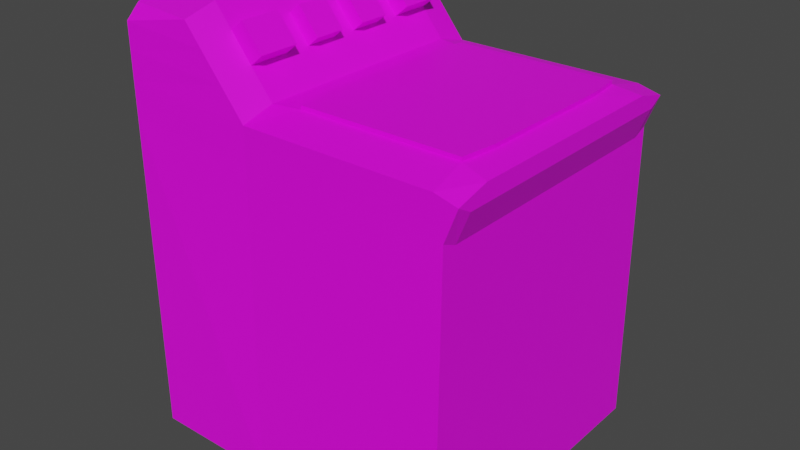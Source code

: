 # Source: lavadora.blend  (saved by Blender 2.93.21; exported with 4.5.12 LTS)
import bpy
from mathutils import Matrix  # noqa: F401  (used for matrix-valued properties, if any)

bpy.ops.wm.read_factory_settings(use_empty=True)
scene = bpy.context.scene
scene.name = 'Scene'

# ---- collections
col_collection = bpy.data.collections.new('Collection'); scene.collection.children.link(col_collection)
col_collection_2 = bpy.data.collections.new('Collection 2'); scene.collection.children.link(col_collection_2)

# ---- images (referenced by path relative to the original .blend; pixels are not part of the script)
import os
ASSET_DIR = os.environ.get("B2B_ASSET_DIR", "")  # directory of the original .blend (textures are referenced by path, not embedded)
HERE = os.path.dirname(os.path.abspath(__file__))  # packed textures are extracted next to this script under _unpacked/

def load_image(name, relpath, width, height, colorspace="sRGB"):
    """Load a texture the original file referenced (path relative to the .blend, or extracted next to this script)."""
    p = next((c for c in (os.path.join(HERE, relpath), os.path.join(ASSET_DIR, relpath)) if relpath and os.path.exists(c)), "")
    if p:
        img = bpy.data.images.load(p, check_existing=True)
        img.name = name
    else:  # same state as the original file: an image datablock whose file is absent (Cycles renders it pink)
        img = bpy.data.images.new(name, width, height)
        img.source = "FILE"
        img.filepath = "//" + (relpath or name)
    img.colorspace_settings.name = colorspace
    return img
img_lavadora_textura = load_image('Lavadora_textura', 'Lavadora_textura.png', 1024, 1024, 'sRGB')

# ---- materials (node trees are filled in below, after node groups)
mat_material_003 = bpy.data.materials.new('Material.003')

# ---- material node trees
mat_material_003.use_nodes = True; mat_material_003.node_tree.nodes.clear()
_N = mat_material_003.node_tree.nodes; _L = mat_material_003.node_tree.links
n0 = _N.new('ShaderNodeBsdfPrincipled'); n0.name = 'Principled BSDF'; n0.location = (10, 300)
n0.distribution = 'GGX'
n0.subsurface_method = 'BURLEY'
n0.inputs[3].default_value = 1.45
n0.inputs[27].default_value = (0.0, 0.0, 0.0, 1.0)
n0.inputs[28].default_value = 1.0
n1 = _N.new('ShaderNodeOutputMaterial'); n1.name = 'Material Output'; n1.location = (300, 300)
n2 = _N.new('ShaderNodeTexImage'); n2.name = 'Imagen'; n2.location = (-280, 280)
n2.image = img_lavadora_textura
_L.new(n0.outputs[0], n1.inputs[0])
_L.new(n2.outputs[0], n0.inputs[0])
n1.is_active_output = True

# ---- world
world_world = bpy.data.worlds.new('World'); scene.world = world_world
world_world.use_nodes = True; world_world.node_tree.nodes.clear()
_N = world_world.node_tree.nodes; _L = world_world.node_tree.links
n0 = _N.new('ShaderNodeOutputWorld'); n0.name = 'World Output'; n0.location = (300, 300)
n1 = _N.new('ShaderNodeBackground'); n1.name = 'Background'; n1.location = (10, 300)
n1.inputs[0].default_value = (0.05088, 0.05088, 0.05088, 1.0)
_L.new(n1.outputs[0], n0.inputs[0])
n0.is_active_output = True
world_world.color = (0.05088, 0.05088, 0.05088)
world_world.use_sun_shadow = False
world_world.sun_shadow_jitter_overblur = 0.0

# ---- meshes
me_cubo_017 = bpy.data.meshes.new('Cubo.017')
me_cubo_017.from_pydata([(-1.0, -0.8654, -1.0), (-1.0, -0.8654, 1.639), (0.9278, -0.8654, -1.0), (1.0, -0.8388, 1.531), (-0.2459, -0.8654, -1.0), (-0.2459, -0.8388, 1.574), (-1.0, -0.7878, 2.133), (-0.6001, -0.8388, 2.131), (0.9278, -0.7552, -0.832), (1.0, -0.7552, 1.471), (-1.0, -0.6468, -1.0), (-1.0, -0.6468, 1.639), (0.9278, -0.6468, -1.0), (1.0, -0.6468, 1.596), (-0.2459, -0.6468, 1.639), (-0.2459, -0.6468, -1.0), (-1.0, -0.6468, 2.195), (-0.6001, -0.6468, 2.195), (0.9278, -0.5645, -0.832), (1.0, -0.5645, 1.471), (-1.0, -0.415, 1.639), (0.9278, -0.415, -1.0), (-1.0, -0.415, 2.195), (0.9278, -0.369, -0.832), (-1.0, -0.415, -1.0), (1.0, -0.415, 1.596), (-0.2459, -0.415, 1.639), (-0.2459, -0.415, -1.0), (-0.6001, -0.415, 2.195), (1.0, -0.369, 1.471), (-1.0, 0.0002103, 1.391), (0.8692, -0.8406, 1.331), (0.9278, -0.008582, 1.245), (0.9278, -0.07041, 1.245), (-0.1135, -0.8406, 1.331), (0.9278, -0.369, 1.245), (-1.0, -0.2572, 1.391), (0.9278, -0.2312, 1.245), (-1.0, -0.8654, 2.034), (0.9278, -0.5645, 1.245), (-1.0, -0.415, 1.391), (-0.4973, -0.8388, 1.969), (-0.4973, -0.6468, 2.034), (-1.0, -0.6468, 2.034), (-1.0, -0.415, 2.034), (-0.4973, -0.415, 2.034), (-1.0, -0.07498, 1.391), (-1.0, -0.6468, 1.391), (0.9278, -0.7552, 1.245), (-0.2459, -0.8406, 1.331), (0.9278, -0.8406, 1.291), (-1.0, -0.8654, 1.391), (-1.0, -0.8654, 1.844), (-0.3769, -0.8388, 1.78), (-0.3769, -0.6468, 1.844), (-1.0, -0.6468, 1.844), (-1.0, -0.415, 1.844), (-0.3769, -0.415, 1.844), (-0.3133, -0.2572, 1.911), (-0.4336, -0.2572, 2.1), (-0.4336, -0.07498, 2.1), (-0.3133, -0.07498, 1.911), (-0.2999, -0.6468, 1.925), (-0.4203, -0.6468, 2.114), (-0.2999, -0.415, 1.925), (-0.4203, -0.415, 2.114), (-1.0, -0.07498, 1.844), (-1.0, -0.07498, 2.034), (0.9278, -0.07041, -0.832), (-1.0, -0.07498, 2.195), (0.9278, -0.07498, -1.0), (-0.1135, -0.8654, -1.0), (-1.0, -0.07498, 1.639), (-0.1135, -0.8388, 1.574), (-0.08922, -0.6137, 1.639), (-0.1135, -0.6468, -1.0), (-0.1135, -0.415, -1.0), (-0.1135, -0.415, 1.639), (0.8692, -0.07498, 1.667), (-0.1135, -0.07498, 1.667), (0.8692, -0.07498, -1.0), (0.8692, -0.07498, 1.639), (-0.1135, -0.07498, -1.0), (0.8692, -0.8654, -1.0), (0.845, -0.6137, 1.639), (0.8692, -0.415, 1.639), (-0.1135, -0.07498, 1.639), (-0.3769, -0.07498, 1.844), (-0.4973, -0.07498, 2.034), (0.8692, -0.8388, 1.574), (0.8692, -0.6468, -1.0), (0.8692, -0.415, -1.0), (1.0, -0.07041, 1.471), (-0.6001, -0.07498, 2.195), (-0.2459, -0.07498, -1.0), (-0.2459, -0.07498, 1.639), (-0.1135, -0.415, 1.667), (-0.08922, -0.6137, 1.667), (0.845, -0.6137, 1.667), (0.8692, -0.415, 1.667), (1.0, -0.07498, 1.596), (-1.0, -0.07498, -1.0), (-1.0, -0.2572, 1.639), (0.9278, -0.2572, -1.0), (-1.0, -0.2572, 2.195), (0.9278, -0.2312, -0.832), (-1.0, -0.2572, -1.0), (1.0, -0.2572, 1.596), (-0.2459, -0.2572, 1.639), (-0.2459, -0.2572, -1.0), (-0.6001, -0.2572, 2.195), (1.0, -0.2312, 1.471), (-0.4973, -0.2572, 2.034), (-1.0, -0.2572, 2.034), (-1.0, -0.2572, 1.844), (-0.3769, -0.2572, 1.844), (-0.1135, -0.2572, 1.639), (-0.1135, -0.2572, -1.0), (0.8692, -0.2572, 1.639), (0.8692, -0.2572, -1.0), (-0.1135, -0.2572, 1.667), (0.8692, -0.2572, 1.667), (-1.0, 0.0002103, 1.639), (0.9278, 0.0002103, -1.0), (-1.0, 0.0002103, 2.195), (0.9278, -0.008582, -0.832), (-1.0, 0.0002103, 2.034), (-1.0, 0.0002103, 1.844), (-1.0, 0.0002103, -1.0), (1.0, 0.0002103, 1.596), (-0.2459, 0.0002103, 1.639), (-0.2459, 0.0002103, -1.0), (-0.6001, 0.0002103, 2.195), (1.0, -0.008582, 1.471), (-0.4973, 0.0002103, 2.034), (-0.3769, 0.0002103, 1.844), (-0.1135, 0.0002103, 1.639), (-0.1135, 0.0002103, -1.0), (0.8692, 0.0002103, 1.639), (0.8692, 0.0002103, -1.0), (-0.1135, 0.0002103, 1.667), (0.8692, 0.0002103, 1.667)], [], [(118, 81, 78, 121), (33, 92, 111, 37), (13, 3, 9, 19), (49, 5, 1, 51), (90, 12, 2, 83), (43, 38, 6, 16), (74, 14, 5, 73), (10, 15, 4, 0), (34, 73, 5, 49), (108, 95, 87, 115), (17, 16, 6, 7), (46, 101, 106, 36), (38, 41, 7, 6), (70, 68, 105, 103), (69, 67, 113, 104), (50, 2, 8, 48), (24, 27, 15, 10), (2, 12, 18, 8), (41, 42, 17, 7), (77, 26, 14, 74), (44, 43, 16, 22), (91, 21, 12, 90), (25, 13, 19, 29), (12, 21, 23, 18), (51, 1, 11, 47), (107, 25, 29, 111), (119, 103, 21, 91), (116, 108, 26, 77), (106, 109, 27, 24), (110, 104, 22, 28), (42, 45, 28, 17), (47, 11, 20, 40), (53, 54, 42, 41), (19, 39, 35, 29), (20, 11, 55, 56), (14, 26, 57, 54), (42, 54, 62, 63), (23, 105, 37, 35), (45, 42, 63, 65), (57, 64, 62, 54), (39, 18, 23, 35), (77, 74, 97, 96), (76, 75, 15, 27), (112, 110, 28, 45), (85, 84, 13, 25), (55, 43, 44, 56), (91, 90, 75, 76), (96, 97, 98, 99), (85, 99, 98, 84), (72, 46, 36, 102), (52, 53, 41, 38), (10, 47, 40, 24), (55, 52, 38, 43), (64, 65, 63, 62), (11, 1, 52, 55), (19, 9, 48, 39), (1, 5, 53, 52), (83, 31, 34, 71), (5, 14, 54, 53), (2, 50, 31, 83), (66, 114, 113, 67), (102, 20, 56, 114), (122, 72, 66, 127), (115, 58, 59, 112), (58, 61, 60, 59), (87, 88, 60, 61), (112, 59, 60, 88), (20, 102, 36, 40), (39, 48, 8, 18), (71, 34, 49, 4), (45, 65, 64, 57), (114, 56, 44, 113), (68, 33, 37, 105), (109, 117, 76, 27), (68, 125, 32, 33), (31, 89, 73, 34), (84, 74, 73, 89), (15, 75, 71, 4), (4, 49, 51, 0), (13, 84, 89, 3), (50, 3, 89, 31), (107, 118, 85, 25), (115, 87, 61, 58), (138, 141, 78, 81), (136, 86, 79, 140), (141, 140, 79, 78), (117, 119, 91, 76), (75, 90, 83, 71), (137, 139, 80, 82), (129, 138, 81, 100), (121, 120, 96, 99), (131, 137, 82, 94), (74, 84, 98, 97), (129, 100, 92, 133), (116, 77, 96, 120), (86, 116, 120, 79), (78, 79, 120, 121), (82, 80, 119, 117), (100, 81, 118, 107), (85, 118, 121, 99), (35, 37, 111, 29), (94, 82, 117, 109), (26, 108, 115, 57), (72, 102, 114, 66), (40, 36, 106, 24), (45, 57, 115, 112), (21, 103, 105, 23), (88, 93, 110, 112), (93, 69, 104, 110), (101, 94, 109, 106), (22, 104, 113, 44), (86, 95, 108, 116), (80, 70, 103, 119), (70, 80, 139, 123), (130, 95, 86, 136), (131, 94, 101, 128), (69, 93, 132, 124), (132, 93, 88, 134), (67, 126, 127, 66), (32, 133, 92, 33), (130, 135, 87, 95), (46, 30, 128, 101), (70, 123, 125, 68), (69, 124, 126, 67), (135, 134, 88, 87), (3, 50, 48, 9), (100, 107, 111, 92), (0, 51, 47, 10), (22, 16, 17, 28), (72, 122, 30, 46)])
_uv = me_cubo_017.uv_layers.new(name='MapaUV')
_uv.uv.foreach_set('vector', [0.4378, 0.7713, 0.4378, 0.811, 0.4316, 0.811, 0.4316, 0.7713, 0.8162, 0.4924, 0.8162, 0.5415, 0.7813, 0.5415, 0.7812, 0.4924, 0.6908, 0.5687, 0.6491, 0.5547, 0.6672, 0.5415, 0.7087, 0.5415, 0.275, 0.1788, 0.275, 0.1258, 0.4391, 0.112, 0.4391, 0.1659, 0.6908, 0.9833, 0.6908, 0.9961, 0.6433, 0.9961, 0.6433, 0.9833, 0.4946, 0.0391, 0.447, 0.0391, 0.4639, 0.0174, 0.4946, 0.003946, 0.0536, 0.9312, 0.04637, 0.9653, 0.004084, 0.965, 0.004109, 0.9361, 0.6908, 0.5766, 0.6908, 0.7407, 0.6433, 0.7407, 0.6433, 0.5766, 0.2462, 0.1788, 0.2462, 0.1258, 0.275, 0.1258, 0.275, 0.1788, 0.5684, 0.8336, 0.5686, 0.8732, 0.5238, 0.8732, 0.5237, 0.8336, 0.4235, 0.736, 0.3365, 0.7361, 0.3367, 0.7049, 0.4237, 0.6937, 0.619, 0.1789, 0.619, 0.6991, 0.5794, 0.6991, 0.5794, 0.1789, 0.4392, 0.02609, 0.3297, 0.03994, 0.3521, 0.004798, 0.439, 0.003946, 0.8152, 0.003975, 0.8162, 0.04053, 0.7812, 0.04052, 0.7756, 0.003968, 0.619, 0.003946, 0.619, 0.0391, 0.5794, 0.0391, 0.5794, 0.003946, 0.6486, 0.5023, 0.6433, 0.003946, 0.6672, 0.0405, 0.6672, 0.4924, 0.7413, 0.5766, 0.7413, 0.7407, 0.6908, 0.7407, 0.6908, 0.5766, 0.6433, 0.003946, 0.6908, 0.003954, 0.7087, 0.04051, 0.6672, 0.0405, 0.496, 0.707, 0.4822, 0.7488, 0.447, 0.7488, 0.4609, 0.707, 0.09679, 0.9364, 0.09677, 0.9653, 0.04637, 0.9653, 0.0536, 0.9312, 0.545, 0.0391, 0.4946, 0.0391, 0.4946, 0.003946, 0.545, 0.003946, 0.7413, 0.9833, 0.7413, 0.9961, 0.6908, 0.9961, 0.6908, 0.9833, 0.7413, 0.5687, 0.6908, 0.5687, 0.7087, 0.5415, 0.7513, 0.5415, 0.6908, 0.003954, 0.7413, 0.003962, 0.7513, 0.04051, 0.7087, 0.04051, 0.447, 0.1789, 0.447, 0.125, 0.4946, 0.125, 0.4946, 0.1789, 0.7756, 0.5687, 0.7413, 0.5687, 0.7513, 0.5415, 0.7813, 0.5415, 0.7756, 0.9833, 0.7756, 0.9961, 0.7413, 0.9961, 0.7413, 0.9833, 0.1311, 0.9364, 0.1311, 0.9653, 0.09677, 0.9653, 0.09679, 0.9364, 0.7756, 0.5766, 0.7756, 0.7407, 0.7413, 0.7407, 0.7413, 0.5766, 0.4236, 0.8207, 0.3366, 0.8208, 0.3366, 0.7865, 0.4236, 0.7864, 0.4822, 0.7488, 0.4824, 0.7992, 0.4472, 0.7992, 0.447, 0.7488, 0.4946, 0.1789, 0.4946, 0.125, 0.545, 0.125, 0.545, 0.1789, 0.5372, 0.707, 0.5233, 0.7488, 0.4822, 0.7488, 0.496, 0.707, 0.7087, 0.5415, 0.7087, 0.4924, 0.7512, 0.4924, 0.7513, 0.5415, 0.545, 0.125, 0.4946, 0.125, 0.4946, 0.08023, 0.545, 0.08023, 0.5681, 0.7488, 0.5683, 0.7992, 0.5235, 0.7992, 0.5233, 0.7488, 0.863, 0.4247, 0.863, 0.4734, 0.8395, 0.4677, 0.8395, 0.419, 0.7513, 0.04051, 0.7812, 0.04052, 0.7812, 0.4924, 0.7512, 0.4924, 0.8637, 0.4813, 0.8637, 0.5318, 0.8395, 0.5318, 0.8395, 0.4813, 0.8637, 0.6271, 0.8395, 0.6271, 0.8395, 0.5766, 0.8637, 0.5766, 0.7087, 0.4924, 0.7087, 0.04051, 0.7513, 0.04051, 0.7512, 0.4924, 0.8457, 0.3054, 0.8457, 0.3487, 0.8395, 0.3487, 0.8395, 0.3054, 0.7413, 0.7695, 0.6908, 0.7695, 0.6908, 0.7407, 0.7413, 0.7407, 0.4825, 0.8336, 0.4474, 0.8336, 0.4472, 0.7992, 0.4824, 0.7992, 0.09698, 0.7227, 0.05377, 0.728, 0.04623, 0.694, 0.09663, 0.694, 0.4946, 0.08023, 0.4946, 0.0391, 0.545, 0.0391, 0.545, 0.08023, 0.7413, 0.9833, 0.6908, 0.9833, 0.6908, 0.7695, 0.7413, 0.7695, 0.2383, 0.9076, 0.1951, 0.9023, 0.1951, 0.6991, 0.2383, 0.6938, 0.4378, 0.737, 0.4316, 0.737, 0.4316, 0.6937, 0.4378, 0.6937, 0.619, 0.125, 0.619, 0.1789, 0.5794, 0.1789, 0.5794, 0.125, 0.4391, 0.0672, 0.3035, 0.08105, 0.3297, 0.03994, 0.4392, 0.02609, 0.4946, 0.6991, 0.4946, 0.1789, 0.545, 0.1789, 0.545, 0.6991, 0.4946, 0.08023, 0.447, 0.08023, 0.447, 0.0391, 0.4946, 0.0391, 0.5898, 0.707, 0.631, 0.7071, 0.631, 0.7576, 0.5898, 0.7574, 0.4946, 0.125, 0.447, 0.125, 0.447, 0.08023, 0.4946, 0.08023, 0.7087, 0.5415, 0.6672, 0.5415, 0.6672, 0.4924, 0.7087, 0.4924, 0.4391, 0.112, 0.275, 0.1258, 0.3035, 0.08105, 0.4391, 0.0672, 0.03231, 0.6858, 0.0324, 0.1788, 0.2462, 0.1788, 0.2461, 0.6858, 0.582, 0.707, 0.5681, 0.7488, 0.5233, 0.7488, 0.5372, 0.707, 0.01956, 0.6858, 0.01964, 0.1875, 0.0324, 0.1788, 0.03231, 0.6858, 0.619, 0.08023, 0.5794, 0.08023, 0.5794, 0.0391, 0.619, 0.0391, 0.5794, 0.125, 0.545, 0.125, 0.545, 0.08023, 0.5794, 0.08023, 0.6354, 0.125, 0.619, 0.125, 0.619, 0.08023, 0.6354, 0.08023, 0.8589, 0.7498, 0.8395, 0.7451, 0.8395, 0.6963, 0.8589, 0.7011, 0.6295, 0.8066, 0.5898, 0.8068, 0.5898, 0.7656, 0.6295, 0.7655, 0.8589, 0.6349, 0.8589, 0.6837, 0.8395, 0.6884, 0.8395, 0.6397, 0.8395, 0.7577, 0.8595, 0.7577, 0.8595, 0.7974, 0.8395, 0.7974, 0.545, 0.125, 0.5794, 0.125, 0.5794, 0.1789, 0.545, 0.1789, 0.7087, 0.4924, 0.6672, 0.4924, 0.6672, 0.0405, 0.7087, 0.04051, 0.2461, 0.6858, 0.2462, 0.1788, 0.275, 0.1788, 0.2749, 0.6858, 0.863, 0.4053, 0.8395, 0.4111, 0.8395, 0.3623, 0.863, 0.3566, 0.5794, 0.08023, 0.545, 0.08023, 0.545, 0.0391, 0.5794, 0.0391, 0.8162, 0.04053, 0.8162, 0.4924, 0.7812, 0.4924, 0.7812, 0.04052, 0.7756, 0.7407, 0.7756, 0.7695, 0.7413, 0.7695, 0.7413, 0.7407, 0.8162, 0.04053, 0.8297, 0.04053, 0.8296, 0.4924, 0.8162, 0.4924, 0.0324, 0.1788, 0.03241, 0.1258, 0.2462, 0.1258, 0.2462, 0.1788, 0.05377, 0.728, 0.0536, 0.9312, 0.004109, 0.9361, 0.00429, 0.7224, 0.6908, 0.7407, 0.6908, 0.7695, 0.6433, 0.7695, 0.6433, 0.7407, 0.2749, 0.6858, 0.275, 0.1788, 0.4391, 0.1659, 0.439, 0.6858, 0.04623, 0.694, 0.05377, 0.728, 0.00429, 0.7224, 0.003946, 0.6937, 0.01964, 0.1875, 0.003946, 0.1352, 0.03241, 0.1258, 0.0324, 0.1788, 0.1309, 0.694, 0.1313, 0.7227, 0.09698, 0.7227, 0.09663, 0.694, 0.5898, 0.8543, 0.5898, 0.8146, 0.6099, 0.8146, 0.6099, 0.8543, 0.4378, 0.8273, 0.4316, 0.8273, 0.4316, 0.811, 0.4378, 0.811, 0.8457, 0.2151, 0.8457, 0.2314, 0.8395, 0.2314, 0.8395, 0.2151, 0.3286, 0.6937, 0.3286, 0.9075, 0.3123, 0.9075, 0.3123, 0.6938, 0.7756, 0.7695, 0.7756, 0.9833, 0.7413, 0.9833, 0.7413, 0.7695, 0.6908, 0.7695, 0.6908, 0.9833, 0.6433, 0.9833, 0.6433, 0.7695, 0.8316, 0.7695, 0.8316, 0.9833, 0.8152, 0.9833, 0.8152, 0.7695, 0.1869, 0.694, 0.1872, 0.7227, 0.1709, 0.7227, 0.1706, 0.694, 0.2726, 0.6938, 0.2726, 0.9075, 0.2383, 0.9076, 0.2383, 0.6938, 0.8316, 0.7407, 0.8316, 0.7695, 0.8152, 0.7695, 0.8152, 0.7407, 0.8395, 0.2072, 0.8395, 0.003946, 0.8457, 0.003947, 0.8457, 0.2072, 0.8316, 0.5687, 0.8152, 0.5687, 0.8162, 0.5415, 0.8297, 0.5415, 0.8457, 0.2711, 0.8457, 0.3054, 0.8395, 0.3054, 0.8395, 0.2711, 0.8457, 0.2314, 0.8457, 0.2711, 0.8395, 0.2711, 0.8395, 0.2314, 0.3123, 0.6938, 0.3123, 0.9075, 0.2726, 0.9075, 0.2726, 0.6938, 0.8152, 0.7695, 0.8152, 0.9833, 0.7756, 0.9833, 0.7756, 0.7695, 0.1706, 0.694, 0.1709, 0.7227, 0.1313, 0.7227, 0.1309, 0.694, 0.4378, 0.737, 0.4378, 0.7713, 0.4316, 0.7713, 0.4316, 0.737, 0.7512, 0.4924, 0.7812, 0.4924, 0.7813, 0.5415, 0.7513, 0.5415, 0.8152, 0.7407, 0.8152, 0.7695, 0.7756, 0.7695, 0.7756, 0.7407, 0.5683, 0.7992, 0.5684, 0.8336, 0.5237, 0.8336, 0.5235, 0.7992, 0.619, 0.125, 0.5794, 0.125, 0.5794, 0.08023, 0.619, 0.08023, 0.545, 0.1789, 0.5794, 0.1789, 0.5794, 0.6991, 0.545, 0.6991, 0.4824, 0.7992, 0.5235, 0.7992, 0.5237, 0.8336, 0.4825, 0.8336, 0.7413, 0.003962, 0.7756, 0.003968, 0.7812, 0.04052, 0.7513, 0.04051, 0.4827, 0.8732, 0.4475, 0.8732, 0.4474, 0.8336, 0.4825, 0.8336, 0.4237, 0.8604, 0.3367, 0.8604, 0.3366, 0.8208, 0.4236, 0.8207, 0.8152, 0.5766, 0.8152, 0.7407, 0.7756, 0.7407, 0.7756, 0.5766, 0.545, 0.003946, 0.5794, 0.003946, 0.5794, 0.0391, 0.545, 0.0391, 0.1707, 0.9364, 0.1707, 0.9653, 0.1311, 0.9653, 0.1311, 0.9364, 0.8152, 0.9833, 0.8152, 0.9961, 0.7756, 0.9961, 0.7756, 0.9833, 0.8152, 0.9961, 0.8152, 0.9833, 0.8316, 0.9833, 0.8316, 0.9961, 0.187, 0.9653, 0.1707, 0.9653, 0.1707, 0.9364, 0.1871, 0.9364, 0.8316, 0.7407, 0.8152, 0.7407, 0.8152, 0.5766, 0.8316, 0.5766, 0.3367, 0.8604, 0.4237, 0.8604, 0.4237, 0.8767, 0.3367, 0.8768, 0.4476, 0.8896, 0.4475, 0.8732, 0.4827, 0.8732, 0.4827, 0.8896, 0.619, 0.0391, 0.6354, 0.0391, 0.6354, 0.08023, 0.619, 0.08023, 0.8296, 0.4924, 0.8297, 0.5415, 0.8162, 0.5415, 0.8162, 0.4924, 0.5686, 0.8896, 0.5239, 0.8896, 0.5238, 0.8732, 0.5686, 0.8732, 0.619, 0.1789, 0.6354, 0.1789, 0.6354, 0.6991, 0.619, 0.6991, 0.8152, 0.003975, 0.8316, 0.003977, 0.8297, 0.04053, 0.8162, 0.04053, 0.619, 0.003946, 0.6354, 0.003946, 0.6354, 0.0391, 0.619, 0.0391, 0.5239, 0.8896, 0.4827, 0.8896, 0.4827, 0.8732, 0.5238, 0.8732, 0.6491, 0.5547, 0.6486, 0.5023, 0.6672, 0.4924, 0.6672, 0.5415, 0.8152, 0.5687, 0.7756, 0.5687, 0.7813, 0.5415, 0.8162, 0.5415, 0.447, 0.6991, 0.447, 0.1789, 0.4946, 0.1789, 0.4946, 0.6991, 0.3366, 0.7865, 0.3365, 0.7361, 0.4235, 0.736, 0.4236, 0.7864, 0.619, 0.125, 0.6354, 0.125, 0.6354, 0.1789, 0.619, 0.1789])
me_cubo_017.materials.append(mat_material_003)
me_cubo_017.use_remesh_fix_poles = True
me_cubo_017.use_remesh_preserve_attributes = False
me_cubo_017.use_mirror_vertex_groups = False
me_cubo_017.update()

# ---- objects
ob_alvadora = bpy.data.objects.new('alvadora', me_cubo_017)

# ---- transforms, parenting, visibility, modifiers, constraints
ob_alvadora.location = (7.091, 12.34, -0.02367)
ob_alvadora.scale = (1.28, 1.28, 1.0)
ob_alvadora.lineart.crease_threshold = 0.0
_m = ob_alvadora.modifiers.new('Simetrizar', 'MIRROR')
_m.use_axis = (False, True, False)
_m.use_clip = True
_m.merge_threshold = 0.05

# ---- collection membership
col_collection.objects.link(ob_alvadora)

# ---- scene / render settings (as saved in the file)
scene.frame_start = 1; scene.frame_end = 250; scene.frame_set(49)
scene.render.engine = 'CYCLES'
scene.cycles.use_denoising = False
scene.cycles.samples = 8192
scene.cycles.sampling_pattern = 'TABULATED_SOBOL'
scene.cycles.use_adaptive_sampling = False
scene.cycles.use_light_tree = False
scene.eevee.taa_samples = 64
scene.eevee.taa_render_samples = 128
scene.view_settings.view_transform = 'Filmic'
bpy.context.view_layer.update()

# ---- added for rendering (the .blend has no active camera and no usable light): camera, sun
cam_auto = bpy.data.cameras.new('AutoCamera')
cam_auto.lens = 50.0
cam_auto.sensor_width = 36.0
cam_auto.clip_end = 1000.0
ob_auto_camera = bpy.data.objects.new('AutoCamera', cam_auto)
scene.collection.objects.link(ob_auto_camera)
ob_auto_camera.location = (11.3975, 7.16704, 4.01928)
ob_auto_camera.rotation_euler = (1.09748, -7.21219e-08, 0.694738)
scene.camera = ob_auto_camera
light_auto_sun = bpy.data.lights.new('AutoSun', 'SUN')
light_auto_sun.energy = 3.0
light_auto_sun.angle = 0.0523599
ob_auto_sun = bpy.data.objects.new('AutoSun', light_auto_sun)
scene.collection.objects.link(ob_auto_sun)
ob_auto_sun.rotation_euler = (0.872665, 0.174533, 0.523599)
bpy.context.view_layer.update()
